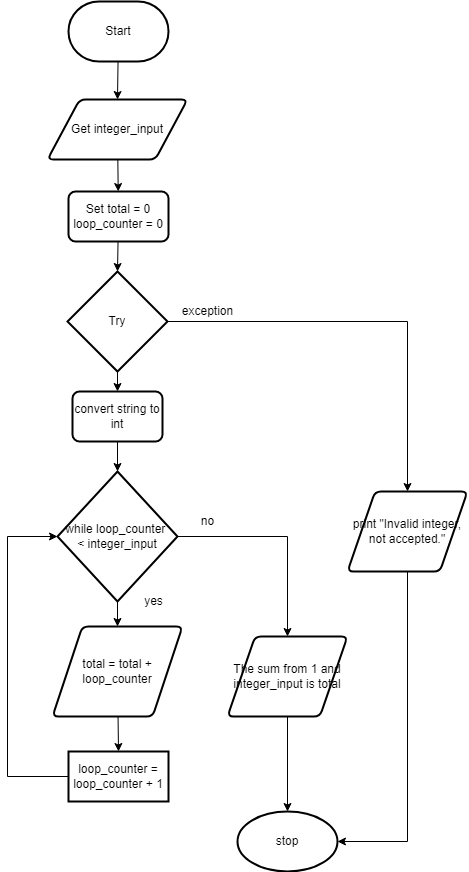

The diagram above was exported from draw.io. Its source (the exported page's mxGraphModel, read from the mxfile embedded in the PNG):
<mxGraphModel dx="434" dy="635" grid="1" gridSize="10" guides="1" tooltips="1" connect="1" arrows="1" fold="1" page="1" pageScale="1" pageWidth="827" pageHeight="1169" math="0" shadow="0">
  <root>
    <mxCell id="0" />
    <mxCell id="1" parent="0" />
    <mxCell id="16" style="edgeStyle=none;html=1;entryX=0.5;entryY=0;entryDx=0;entryDy=0;" parent="1" source="17" target="19" edge="1">
      <mxGeometry relative="1" as="geometry">
        <Array as="points" />
      </mxGeometry>
    </mxCell>
    <mxCell id="17" value="Start" style="strokeWidth=2;html=1;shape=mxgraph.flowchart.terminator;whiteSpace=wrap;" parent="1" vertex="1">
      <mxGeometry x="121" y="10" width="100" height="60" as="geometry" />
    </mxCell>
    <mxCell id="65" style="edgeStyle=none;html=1;" edge="1" parent="1" source="19" target="47">
      <mxGeometry relative="1" as="geometry" />
    </mxCell>
    <mxCell id="19" value="Get integer_input" style="shape=parallelogram;html=1;strokeWidth=2;perimeter=parallelogramPerimeter;whiteSpace=wrap;rounded=1;arcSize=12;size=0.23;" parent="1" vertex="1">
      <mxGeometry x="100" y="108" width="140" height="60" as="geometry" />
    </mxCell>
    <mxCell id="56" style="edgeStyle=none;html=1;entryX=0.5;entryY=0;entryDx=0;entryDy=0;" parent="1" source="25" target="53" edge="1">
      <mxGeometry relative="1" as="geometry" />
    </mxCell>
    <mxCell id="59" style="edgeStyle=none;rounded=0;html=1;entryX=0.5;entryY=0;entryDx=0;entryDy=0;exitX=1;exitY=0.5;exitDx=0;exitDy=0;exitPerimeter=0;" parent="1" source="25" target="60" edge="1">
      <mxGeometry relative="1" as="geometry">
        <mxPoint x="290" y="545" as="targetPoint" />
        <Array as="points">
          <mxPoint x="340" y="545" />
        </Array>
      </mxGeometry>
    </mxCell>
    <mxCell id="25" value="while loop_counter &lt;br&gt;&amp;lt; integer_input" style="strokeWidth=2;html=1;shape=mxgraph.flowchart.decision;whiteSpace=wrap;" parent="1" vertex="1">
      <mxGeometry x="110" y="480" width="120" height="130" as="geometry" />
    </mxCell>
    <mxCell id="64" style="edgeStyle=none;rounded=0;html=1;entryX=1;entryY=0.5;entryDx=0;entryDy=0;entryPerimeter=0;" parent="1" source="27" target="61" edge="1">
      <mxGeometry relative="1" as="geometry">
        <Array as="points">
          <mxPoint x="460" y="850" />
        </Array>
      </mxGeometry>
    </mxCell>
    <mxCell id="27" value="print &quot;Invalid integer, not accepted.&quot;" style="shape=parallelogram;html=1;strokeWidth=2;perimeter=parallelogramPerimeter;whiteSpace=wrap;rounded=1;arcSize=12;size=0.23;" parent="1" vertex="1">
      <mxGeometry x="400" y="500" width="120" height="80" as="geometry" />
    </mxCell>
    <mxCell id="29" style="edgeStyle=none;rounded=0;html=1;" parent="1" source="30" target="33" edge="1">
      <mxGeometry relative="1" as="geometry" />
    </mxCell>
    <mxCell id="63" style="edgeStyle=none;rounded=0;html=1;entryX=0.5;entryY=0;entryDx=0;entryDy=0;exitX=1;exitY=0.5;exitDx=0;exitDy=0;exitPerimeter=0;" parent="1" source="30" target="27" edge="1">
      <mxGeometry relative="1" as="geometry">
        <Array as="points">
          <mxPoint x="460" y="330" />
        </Array>
      </mxGeometry>
    </mxCell>
    <mxCell id="30" value="Try" style="strokeWidth=2;html=1;shape=mxgraph.flowchart.decision;whiteSpace=wrap;" parent="1" vertex="1">
      <mxGeometry x="120" y="280" width="100" height="100" as="geometry" />
    </mxCell>
    <mxCell id="32" style="edgeStyle=none;rounded=0;html=1;" parent="1" source="33" target="25" edge="1">
      <mxGeometry relative="1" as="geometry" />
    </mxCell>
    <mxCell id="33" value="&lt;span&gt;convert string to int&lt;/span&gt;" style="rounded=1;whiteSpace=wrap;html=1;absoluteArcSize=1;arcSize=14;strokeWidth=2;" parent="1" vertex="1">
      <mxGeometry x="125" y="400" width="90" height="50" as="geometry" />
    </mxCell>
    <mxCell id="66" style="edgeStyle=none;html=1;entryX=0.5;entryY=0;entryDx=0;entryDy=0;entryPerimeter=0;" edge="1" parent="1" source="47" target="30">
      <mxGeometry relative="1" as="geometry" />
    </mxCell>
    <mxCell id="47" value="Set total = 0&lt;br&gt;loop_counter = 0" style="rounded=1;whiteSpace=wrap;html=1;absoluteArcSize=1;arcSize=14;strokeWidth=2;" parent="1" vertex="1">
      <mxGeometry x="121" y="200" width="100" height="50" as="geometry" />
    </mxCell>
    <mxCell id="57" style="edgeStyle=none;html=1;entryX=0.5;entryY=0;entryDx=0;entryDy=0;" parent="1" source="53" target="55" edge="1">
      <mxGeometry relative="1" as="geometry" />
    </mxCell>
    <mxCell id="53" value="total = total + loop_counter" style="shape=parallelogram;html=1;strokeWidth=2;perimeter=parallelogramPerimeter;whiteSpace=wrap;rounded=1;arcSize=12;size=0.23;" parent="1" vertex="1">
      <mxGeometry x="105" y="635" width="130" height="90" as="geometry" />
    </mxCell>
    <mxCell id="58" style="edgeStyle=none;html=1;entryX=0;entryY=0.5;entryDx=0;entryDy=0;entryPerimeter=0;rounded=0;" parent="1" source="55" target="25" edge="1">
      <mxGeometry relative="1" as="geometry">
        <Array as="points">
          <mxPoint x="60" y="785" />
          <mxPoint x="60" y="545" />
        </Array>
      </mxGeometry>
    </mxCell>
    <mxCell id="55" value="&lt;span style=&quot;font-family: &amp;#34;helvetica&amp;#34;&quot;&gt;loop_counter = loop_counter + 1&lt;/span&gt;" style="rounded=0;whiteSpace=wrap;html=1;absoluteArcSize=1;arcSize=14;strokeWidth=2;" parent="1" vertex="1">
      <mxGeometry x="121" y="760" width="100" height="50" as="geometry" />
    </mxCell>
    <mxCell id="62" style="edgeStyle=none;rounded=0;html=1;" parent="1" source="60" target="61" edge="1">
      <mxGeometry relative="1" as="geometry" />
    </mxCell>
    <mxCell id="60" value="The sum from 1 and integer_input is total" style="shape=parallelogram;html=1;strokeWidth=2;perimeter=parallelogramPerimeter;whiteSpace=wrap;rounded=1;arcSize=12;size=0.23;" parent="1" vertex="1">
      <mxGeometry x="280" y="645" width="120" height="80" as="geometry" />
    </mxCell>
    <mxCell id="61" value="stop" style="strokeWidth=2;html=1;shape=mxgraph.flowchart.start_1;whiteSpace=wrap;rounded=0;" parent="1" vertex="1">
      <mxGeometry x="290" y="820" width="100" height="60" as="geometry" />
    </mxCell>
    <mxCell id="67" value="yes" style="text;html=1;align=center;verticalAlign=middle;resizable=0;points=[];autosize=1;strokeColor=none;fillColor=none;" vertex="1" parent="1">
      <mxGeometry x="191" y="600" width="30" height="20" as="geometry" />
    </mxCell>
    <mxCell id="68" value="no" style="text;html=1;align=center;verticalAlign=middle;resizable=0;points=[];autosize=1;strokeColor=none;fillColor=none;" vertex="1" parent="1">
      <mxGeometry x="245" y="520" width="30" height="20" as="geometry" />
    </mxCell>
    <mxCell id="69" value="exception" style="text;html=1;align=center;verticalAlign=middle;resizable=0;points=[];autosize=1;strokeColor=none;fillColor=none;" vertex="1" parent="1">
      <mxGeometry x="225" y="310" width="70" height="20" as="geometry" />
    </mxCell>
  </root>
</mxGraphModel>